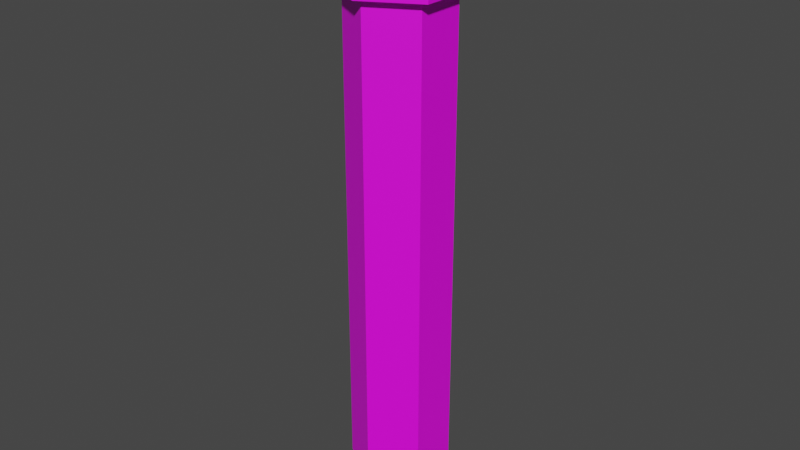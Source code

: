 # Source: lopotion.blend  (saved by Blender 3.6.11; exported with 4.5.12 LTS)
import bpy
from mathutils import Matrix  # noqa: F401  (used for matrix-valued properties, if any)

bpy.ops.wm.read_factory_settings(use_empty=True)
scene = bpy.context.scene
scene.name = 'Scene'

# ---- collections
col_collection = bpy.data.collections.new('Collection'); scene.collection.children.link(col_collection)

# ---- images (referenced by path relative to the original .blend; pixels are not part of the script)
import os
ASSET_DIR = os.environ.get("B2B_ASSET_DIR", "")  # directory of the original .blend (textures are referenced by path, not embedded)
HERE = os.path.dirname(os.path.abspath(__file__))  # packed textures are extracted next to this script under _unpacked/

def load_image(name, relpath, width, height, colorspace="sRGB"):
    """Load a texture the original file referenced (path relative to the .blend, or extracted next to this script)."""
    p = next((c for c in (os.path.join(HERE, relpath), os.path.join(ASSET_DIR, relpath)) if relpath and os.path.exists(c)), "")
    if p:
        img = bpy.data.images.load(p, check_existing=True)
        img.name = name
    else:  # same state as the original file: an image datablock whose file is absent (Cycles renders it pink)
        img = bpy.data.images.new(name, width, height)
        img.source = "FILE"
        img.filepath = "//" + (relpath or name)
    img.colorspace_settings.name = colorspace
    return img
img_cylinder_base_color = load_image('Cylinder Base Color', '', 1024, 1024, 'sRGB')

# ---- materials (node trees are filled in below, after node groups)
mat_material_001 = bpy.data.materials.new('Material.001')
mat_material_001.use_transparent_shadow = False

# ---- material node trees
mat_material_001.use_nodes = True; mat_material_001.node_tree.nodes.clear()
_N = mat_material_001.node_tree.nodes; _L = mat_material_001.node_tree.links
n0 = _N.new('ShaderNodeBsdfPrincipled'); n0.name = 'Principled BSDF'; n0.location = (10, 300)
n0.distribution = 'GGX'
n0.subsurface_method = 'RANDOM_WALK_SKIN'
n0.inputs[3].default_value = 1.45
n0.inputs[27].default_value = (0.0, 0.0, 0.0, 1.0)
n0.inputs[28].default_value = 1.0
n1 = _N.new('ShaderNodeOutputMaterial'); n1.name = 'Material Output'; n1.location = (300, 300)
n2 = _N.new('ShaderNodeTexImage'); n2.name = 'Image Texture'; n2.location = (-280, 280)
n2.image = img_cylinder_base_color
_L.new(n0.outputs[0], n1.inputs[0])
_L.new(n2.outputs[0], n0.inputs[0])
n1.is_active_output = True

# ---- world
world_world = bpy.data.worlds.new('World'); scene.world = world_world
world_world.use_nodes = True; world_world.node_tree.nodes.clear()
_N = world_world.node_tree.nodes; _L = world_world.node_tree.links
n0 = _N.new('ShaderNodeOutputWorld'); n0.name = 'World Output'; n0.location = (300, 300)
n1 = _N.new('ShaderNodeBackground'); n1.name = 'Background'; n1.location = (10, 300)
n1.inputs[0].default_value = (0.05088, 0.05088, 0.05088, 1.0)
_L.new(n1.outputs[0], n0.inputs[0])
n0.is_active_output = True
world_world.color = (0.05088, 0.05088, 0.05088)
world_world.use_sun_shadow = False
world_world.sun_shadow_jitter_overblur = 0.0

# ---- meshes
me_cylinder_002 = bpy.data.meshes.new('Cylinder.002')
me_cylinder_002.from_pydata([(0.0, 0.7431, -4.937), (0.0, 0.7431, 4.937), (0.5939, 0.3715, -4.937), (0.5939, 0.3715, 4.937), (0.5939, -0.3715, -4.937), (0.5939, -0.3715, 4.937), (0.0, -0.7431, -4.937), (0.0, -0.7431, 4.937), (-0.5939, -0.3715, -4.937), (-0.5939, -0.3715, 4.937), (-0.5939, 0.3715, -4.937), (-0.5939, 0.3715, 4.937), (0.0, 0.0, -5.741), (0.297, -0.1858, -5.565), (0.297, 0.1858, -5.565), (0.0, 0.3715, -5.565), (-0.297, 0.1858, -5.565), (-0.297, -0.1858, -5.565), (0.0, -0.3715, -5.565), (0.0, 0.9257, -5.26), (0.0, 0.9257, 6.616), (0.7399, 0.4629, -5.26), (0.7399, 0.4629, 6.616), (0.7399, -0.4629, -5.26), (0.7399, -0.4629, 6.616), (0.0, -0.9257, -5.26), (0.0, -0.9257, 6.616), (-0.7399, -0.4629, -5.26), (-0.7399, -0.4629, 6.616), (-0.7399, 0.4629, -5.26), (-0.7399, 0.4629, 6.616), (0.0, 0.0, -6.228), (0.37, -0.2314, -6.016), (0.37, 0.2314, -6.016), (0.0, 0.4629, -6.016), (-0.37, 0.2314, -6.016), (-0.37, -0.2314, -6.016), (0.0, -0.4629, -6.016), (0.0, 0.9257, 7.128), (0.7399, 0.4629, 7.128), (0.7399, -0.4629, 7.128), (0.0, -0.9257, 7.128), (-0.7399, -0.4629, 7.128), (-0.7399, 0.4629, 7.128), (0.914, 0.5593, 6.616), (0.0, 1.125, 6.616), (0.914, -0.5593, 6.616), (0.0, -1.125, 6.616), (-0.914, -0.5593, 6.616), (-0.914, 0.5593, 6.616), (0.914, 0.5593, 7.128), (0.0, 1.125, 7.128), (0.914, -0.5593, 7.128), (0.0, -1.125, 7.128), (-0.914, -0.5593, 7.128), (-0.914, 0.5593, 7.128), (0.0, 0.8286, 5.884), (0.0, 1.063, 8.596), (0.6034, 0.4143, 5.884), (0.7745, 0.5317, 8.596), (0.6034, -0.4143, 5.884), (0.7745, -0.5317, 8.596), (0.0, -0.8286, 5.884), (0.0, -1.063, 8.596), (-0.6034, -0.4143, 5.884), (-0.7745, -0.5317, 8.596), (-0.6034, 0.4143, 5.884), (-0.7745, 0.5317, 8.596)], [], [(0, 1, 3, 2), (2, 3, 5, 4), (4, 5, 7, 6), (6, 7, 9, 8), (3, 1, 11, 9, 7, 5), (8, 9, 11, 10), (10, 11, 1, 0), (13, 18, 12), (17, 12, 18), (16, 15, 12), (15, 14, 12), (17, 16, 12), (14, 13, 12), (2, 4, 13, 14), (0, 2, 14, 15), (10, 0, 15, 16), (8, 10, 16, 17), (4, 6, 18, 13), (8, 17, 18, 6), (19, 20, 22, 21), (21, 22, 24, 23), (23, 24, 26, 25), (25, 26, 28, 27), (27, 28, 30, 29), (29, 30, 20, 19), (32, 37, 31), (36, 31, 37), (35, 34, 31), (34, 33, 31), (36, 35, 31), (33, 32, 31), (21, 23, 32, 33), (19, 21, 33, 34), (29, 19, 34, 35), (27, 29, 35, 36), (23, 25, 37, 32), (27, 36, 37, 25), (38, 39, 50, 51), (24, 22, 44, 46), (41, 42, 54, 53), (26, 24, 46, 47), (22, 20, 45, 44), (28, 26, 47, 48), (48, 47, 53, 54), (46, 44, 50, 52), (49, 48, 54, 55), (44, 45, 51, 50), (47, 46, 52, 53), (45, 49, 55, 51), (42, 43, 55, 54), (39, 40, 52, 50), (20, 30, 49, 45), (43, 38, 51, 55), (30, 28, 48, 49), (40, 41, 53, 52), (56, 57, 59, 58), (58, 59, 61, 60), (60, 61, 63, 62), (62, 63, 65, 64), (59, 57, 67, 65, 63, 61), (64, 65, 67, 66), (66, 67, 57, 56), (56, 58, 60, 62, 64, 66)])
_uv = me_cylinder_002.uv_layers.new(name='UVMap')
_uv.uv.foreach_set('vector', [0.008023, 0.9188, 0.008023, 0.02016, 0.04268, 0.008023, 0.04268, 0.9066, 0.04268, 0.9066, 0.04268, 0.008023, 0.112, 0.008023, 0.112, 0.9066, 0.112, 0.9066, 0.112, 0.008023, 0.1466, 0.02016, 0.1466, 0.9188, 0.1627, 0.9188, 0.1627, 0.02016, 0.1973, 0.008023, 0.1973, 0.9066, 0.8794, 0.112, 0.824, 0.1466, 0.7686, 0.112, 0.7686, 0.04268, 0.824, 0.008023, 0.8794, 0.04268, 0.1973, 0.9066, 0.1973, 0.008023, 0.2667, 0.008023, 0.2667, 0.9066, 0.2667, 0.9066, 0.2667, 0.008023, 0.3013, 0.02016, 0.3013, 0.9188, 0.09466, 0.9699, 0.112, 0.9759, 0.07734, 0.992, 0.2147, 0.9699, 0.232, 0.992, 0.1973, 0.9759, 0.2493, 0.9699, 0.2667, 0.9759, 0.232, 0.992, 0.04268, 0.9759, 0.06001, 0.9699, 0.07734, 0.992, 0.2147, 0.9699, 0.2493, 0.9699, 0.232, 0.992, 0.06001, 0.9699, 0.09466, 0.9699, 0.07734, 0.992, 0.04268, 0.9066, 0.112, 0.9066, 0.09466, 0.9699, 0.06001, 0.9699, 0.008023, 0.9188, 0.04268, 0.9066, 0.06001, 0.9699, 0.04268, 0.9759, 0.2667, 0.9066, 0.3013, 0.9188, 0.2667, 0.9759, 0.2493, 0.9699, 0.1973, 0.9066, 0.2667, 0.9066, 0.2493, 0.9699, 0.2147, 0.9699, 0.112, 0.9066, 0.1466, 0.9188, 0.112, 0.9759, 0.09466, 0.9699, 0.1973, 0.9066, 0.2147, 0.9699, 0.1973, 0.9759, 0.1627, 0.9188, 0.3174, 0.9272, 0.3174, 0.01609, 0.352, 0.008023, 0.352, 0.9192, 0.352, 0.9192, 0.352, 0.008023, 0.4213, 0.008023, 0.4213, 0.9192, 0.4213, 0.9192, 0.4213, 0.008023, 0.456, 0.01609, 0.456, 0.9272, 0.472, 0.9272, 0.472, 0.01609, 0.5067, 0.008023, 0.5067, 0.9192, 0.5067, 0.9192, 0.5067, 0.008023, 0.576, 0.008023, 0.576, 0.9192, 0.576, 0.9192, 0.576, 0.008023, 0.6107, 0.01609, 0.6107, 0.9272, 0.786, 0.6801, 0.8137, 0.6628, 0.8137, 0.6975, 0.8414, 0.6801, 0.8137, 0.6975, 0.8137, 0.6628, 0.8414, 0.7148, 0.8137, 0.7321, 0.8137, 0.6975, 0.8137, 0.7321, 0.786, 0.7148, 0.8137, 0.6975, 0.8414, 0.6801, 0.8414, 0.7148, 0.8137, 0.6975, 0.786, 0.7148, 0.786, 0.6801, 0.8137, 0.6975, 0.352, 0.9192, 0.4213, 0.9192, 0.404, 0.9812, 0.3693, 0.9812, 0.3174, 0.9272, 0.352, 0.9192, 0.3693, 0.9812, 0.352, 0.9852, 0.576, 0.9192, 0.6107, 0.9272, 0.576, 0.9852, 0.5587, 0.9812, 0.5067, 0.9192, 0.576, 0.9192, 0.5587, 0.9812, 0.524, 0.9812, 0.4213, 0.9192, 0.456, 0.9272, 0.4213, 0.9852, 0.404, 0.9812, 0.5067, 0.9192, 0.524, 0.9812, 0.5067, 0.9852, 0.472, 0.9272, 0.6394, 0.7795, 0.698, 0.8084, 0.6987, 0.8233, 0.6267, 0.7874, 0.8293, 0.4932, 0.7703, 0.5297, 0.7573, 0.5224, 0.8286, 0.4783, 0.7573, 0.7066, 0.6986, 0.6777, 0.6979, 0.6628, 0.7699, 0.6987, 0.8879, 0.5221, 0.8293, 0.4932, 0.8286, 0.4783, 0.9006, 0.5143, 0.7703, 0.5297, 0.77, 0.595, 0.7573, 0.6029, 0.7573, 0.5224, 0.8876, 0.5875, 0.8879, 0.5221, 0.9006, 0.5143, 0.9006, 0.5947, 0.666, 0.6044, 0.676, 0.6468, 0.6367, 0.6468, 0.6267, 0.6044, 0.7313, 0.5207, 0.7313, 0.6044, 0.692, 0.6044, 0.692, 0.5207, 0.666, 0.5207, 0.666, 0.6044, 0.6267, 0.6044, 0.6267, 0.5207, 0.7313, 0.6044, 0.7413, 0.6468, 0.702, 0.6468, 0.692, 0.6044, 0.7413, 0.4783, 0.7313, 0.5207, 0.692, 0.5207, 0.702, 0.4783, 0.676, 0.4783, 0.666, 0.5207, 0.6267, 0.5207, 0.6367, 0.4783, 0.6986, 0.6777, 0.6397, 0.7142, 0.6267, 0.7069, 0.6979, 0.6628, 0.698, 0.8084, 0.7569, 0.7719, 0.7699, 0.7792, 0.6987, 0.8233, 0.77, 0.595, 0.8286, 0.6239, 0.8293, 0.6388, 0.7573, 0.6029, 0.6397, 0.7142, 0.6394, 0.7795, 0.6267, 0.7874, 0.6267, 0.7069, 0.8286, 0.6239, 0.8876, 0.5875, 0.9006, 0.5947, 0.8293, 0.6388, 0.7569, 0.7719, 0.7573, 0.7066, 0.7699, 0.6987, 0.7699, 0.7792, 0.7071, 0.2253, 0.7121, 0.008023, 0.7526, 0.01038, 0.7387, 0.2271, 0.6406, 0.4623, 0.6267, 0.2455, 0.6491, 0.2432, 0.6581, 0.4605, 0.6581, 0.4605, 0.6491, 0.2432, 0.7121, 0.2432, 0.7071, 0.4605, 0.7071, 0.4605, 0.7121, 0.2432, 0.7526, 0.2455, 0.7387, 0.4623, 0.865, 0.1851, 0.865, 0.2481, 0.8168, 0.2886, 0.7686, 0.2662, 0.7686, 0.2032, 0.8168, 0.1627, 0.6406, 0.2271, 0.6267, 0.01038, 0.6491, 0.008023, 0.6581, 0.2253, 0.6581, 0.2253, 0.6491, 0.008023, 0.7121, 0.008023, 0.7071, 0.2253, 0.7686, 0.3491, 0.7893, 0.3046, 0.8307, 0.3046, 0.8514, 0.3491, 0.8307, 0.3936, 0.7893, 0.3936])
me_cylinder_002.materials.append(mat_material_001)
me_cylinder_002.update()

# ---- objects
ob_cylinder_001 = bpy.data.objects.new('Cylinder.001', me_cylinder_002)

# ---- transforms, parenting, visibility, modifiers, constraints
ob_cylinder_001.location = (0.0, 0.0, 4.516)
ob_cylinder_001.scale = (0.8857, 0.8027, 0.6203)

# ---- collection membership
col_collection.objects.link(ob_cylinder_001)

# ---- scene / render settings (as saved in the file)
scene.frame_start = 1; scene.frame_end = 250; scene.frame_set(1)
scene.render.engine = 'BLENDER_EEVEE_NEXT'
scene.cycles.sampling_pattern = 'TABULATED_SOBOL'
scene.view_settings.view_transform = 'Filmic'
bpy.context.view_layer.update()

# ---- added for rendering (the .blend has no active camera and no usable light): camera, sun
cam_auto = bpy.data.cameras.new('AutoCamera')
cam_auto.lens = 50.0
cam_auto.sensor_width = 36.0
cam_auto.clip_end = 1000.0
ob_auto_camera = bpy.data.objects.new('AutoCamera', cam_auto)
scene.collection.objects.link(ob_auto_camera)
ob_auto_camera.location = (8.79834, -10.558, 12.2893)
ob_auto_camera.rotation_euler = (1.09748, -7.21219e-08, 0.694738)
scene.camera = ob_auto_camera
light_auto_sun = bpy.data.lights.new('AutoSun', 'SUN')
light_auto_sun.energy = 3.0
light_auto_sun.angle = 0.0523599
ob_auto_sun = bpy.data.objects.new('AutoSun', light_auto_sun)
scene.collection.objects.link(ob_auto_sun)
ob_auto_sun.rotation_euler = (0.872665, 0.174533, 0.523599)
bpy.context.view_layer.update()
